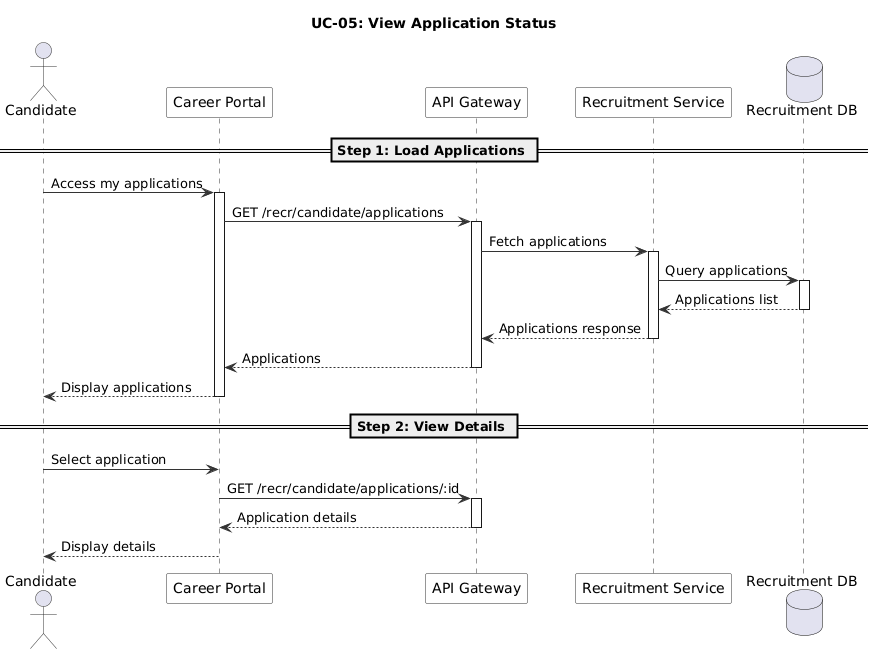

The diagram above was rendered by PlantUML. Its source (embedded in the PNG):
@startuml
' UC-05: View Application Status - Sequence Diagram
skinparam sequence {
  ArrowColor #333333
  ActorBorderColor #333333
  LifeLineBorderColor #333333
  ParticipantBackgroundColor #F8F8F8
  ParticipantBorderColor #333333
}

title UC-05: View Application Status

actor "Candidate" as Cand
participant "Career Portal" as FE
participant "API Gateway" as GW
participant "Recruitment Service" as RS
database "Recruitment DB" as DB

== Step 1: Load Applications ==

Cand -> FE : Access my applications
activate FE

FE -> GW : GET /recr/candidate/applications
activate GW

GW -> RS : Fetch applications
activate RS

RS -> DB : Query applications
activate DB
DB --> RS : Applications list
deactivate DB

RS --> GW : Applications response
deactivate RS

GW --> FE : Applications
deactivate GW

FE --> Cand : Display applications
deactivate FE

== Step 2: View Details ==

Cand -> FE : Select application
FE -> GW : GET /recr/candidate/applications/:id
activate GW
GW --> FE : Application details
deactivate GW

FE --> Cand : Display details
deactivate FE

@enduml